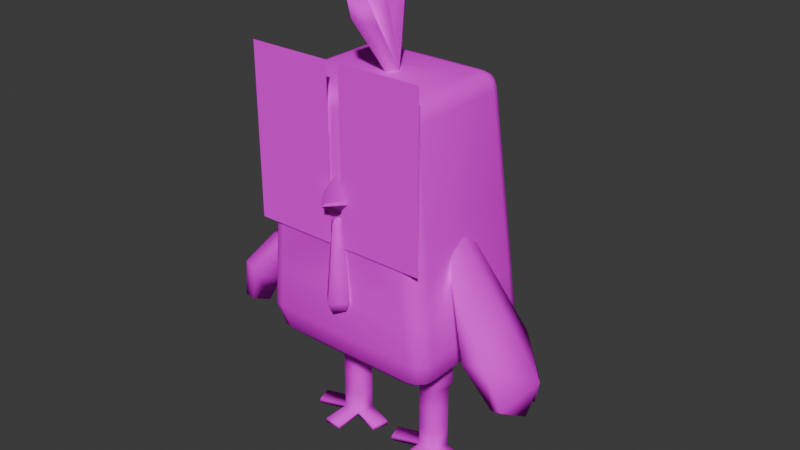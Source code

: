 # Source: chickmin.blend  (saved by Blender 4.4.32; exported with 4.5.12 LTS)
import bpy
from mathutils import Matrix  # noqa: F401  (used for matrix-valued properties, if any)

bpy.ops.wm.read_factory_settings(use_empty=True)
scene = bpy.context.scene
scene.name = 'Scene'

# ---- images (referenced by path relative to the original .blend; pixels are not part of the script)
import os
ASSET_DIR = os.environ.get("B2B_ASSET_DIR", "")  # directory of the original .blend (textures are referenced by path, not embedded)
HERE = os.path.dirname(os.path.abspath(__file__))  # packed textures are extracted next to this script under _unpacked/

def load_image(name, relpath, width, height, colorspace="sRGB"):
    """Load a texture the original file referenced (path relative to the .blend, or extracted next to this script)."""
    p = next((c for c in (os.path.join(HERE, relpath), os.path.join(ASSET_DIR, relpath)) if relpath and os.path.exists(c)), "")
    if p:
        img = bpy.data.images.load(p, check_existing=True)
        img.name = name
    else:  # same state as the original file: an image datablock whose file is absent (Cycles renders it pink)
        img = bpy.data.images.new(name, width, height)
        img.source = "FILE"
        img.filepath = "//" + (relpath or name)
    img.colorspace_settings.name = colorspace
    return img
img_chickmin_png = load_image('Chickmin.png', 'Chickmin.png', 1024, 1024, 'sRGB')

# ---- materials (node trees are filled in below, after node groups)
mat_material_001 = bpy.data.materials.new('Material.001')

# ---- material node trees
mat_material_001.use_nodes = True; mat_material_001.node_tree.nodes.clear()
_N = mat_material_001.node_tree.nodes; _L = mat_material_001.node_tree.links
n0 = _N.new('ShaderNodeOutputMaterial'); n0.name = 'Material Output'; n0.location = (397, 267)
n1 = _N.new('ShaderNodeTexImage'); n1.name = 'Image Texture'; n1.location = (-383, 236)
n1.image = img_chickmin_png
n1.interpolation = 'Closest'
n2 = _N.new('ShaderNodeBsdfDiffuse'); n2.name = 'Diffuse BSDF'; n2.location = (22, 243)
n3 = _N.new('ShaderNodeMixShader'); n3.name = 'Mix Shader'; n3.location = (212, 109)
n4 = _N.new('ShaderNodeBsdfTransparent'); n4.name = 'Transparent BSDF'; n4.location = (28, 2)
n4.inputs[0].default_value = (1.0, 1.0, 1.0, 0.0)
_L.new(n1.outputs[0], n2.inputs[0])
_L.new(n1.outputs[1], n3.inputs[0])
_L.new(n3.outputs[0], n0.inputs[0])
_L.new(n4.outputs[0], n3.inputs[1])
_L.new(n2.outputs[0], n3.inputs[2])
n0.is_active_output = True

# ---- world
world_world = bpy.data.worlds.new('World'); scene.world = world_world
world_world.use_nodes = True; world_world.node_tree.nodes.clear()
_N = world_world.node_tree.nodes; _L = world_world.node_tree.links
n0 = _N.new('ShaderNodeOutputWorld'); n0.name = 'World Output'; n0.location = (300, 300)
n1 = _N.new('ShaderNodeBackground'); n1.name = 'Background'; n1.location = (10, 300)
n1.inputs[0].default_value = (0.05088, 0.05088, 0.05088, 1.0)
_L.new(n1.outputs[0], n0.inputs[0])
n0.is_active_output = True
world_world.color = (0.05088, 0.05088, 0.05088)
world_world.sun_shadow_jitter_overblur = 0.0

# ---- meshes
me_cube_001 = bpy.data.meshes.new('Cube.001')
me_cube_001.from_pydata([(0.03268, -0.4116, 2.087), (0.4636, -0.4116, 2.087), (0.03268, -0.4116, 1.226), (0.4636, -0.4116, 1.226), (0.25, 0.08634, 0.5511), (0.1582, 0.01962, 0.5511), (0.1932, -0.08833, 0.5511), (0.3068, -0.08833, 0.5511), (0.3418, 0.01962, 0.5511), (0.25, 0.06684, 0.0), (0.1787, 0.01502, 0.0), (0.2059, -0.06883, 0.0), (0.2941, -0.06883, 0.0), (0.3213, 0.01502, 0.0), (0.2059, -0.06883, 0.375), (0.2059, -0.06883, 0.25), (0.2059, -0.06883, 0.125), (0.2941, -0.06883, 0.125), (0.2941, -0.06883, 0.25), (0.2941, -0.06883, 0.375), (0.25, 0.06684, 0.375), (0.25, 0.06684, 0.25), (0.25, 0.06684, 0.125), (0.1787, 0.01502, 0.125), (0.1787, 0.01502, 0.25), (0.1787, 0.01502, 0.375), (0.3213, 0.01502, 0.125), (0.3213, 0.01502, 0.25), (0.3213, 0.01502, 0.375), (0.2059, -0.06883, 0.0245), (0.25, 0.06684, 0.0245), (0.2941, -0.06883, 0.0245), (0.1787, 0.01502, 0.0245), (0.3213, 0.01502, 0.0245), (0.2059, -0.2188, 0.0), (0.2941, -0.2188, 0.0), (0.2059, -0.2188, 0.0245), (0.2941, -0.2188, 0.0245), (0.464, -0.03133, 0.0), (0.4367, -0.1152, 0.0), (0.4367, -0.1152, 0.0245), (0.464, -0.03133, 0.0245), (0.06326, -0.1152, 0.0), (0.03601, -0.03133, 0.0), (0.06326, -0.1152, 0.0245), (0.03601, -0.03133, 0.0245), (2.98e-08, 0.3798, 0.7555), (0.0, 0.1439, 0.5), (2.98e-08, 0.3556, 0.6278), (0.0, 0.2692, 0.5342), (0.0, -0.1439, 0.5), (-2.98e-08, -0.4, 0.7556), (0.0, -0.2719, 0.5342), (-2.98e-08, -0.3657, 0.6278), (1.49e-08, 0.2079, 1.95), (0.0, 0.2918, 1.872), (1.49e-08, 0.2476, 1.94), (0.0, 0.2783, 1.911), (0.2993, 0.2918, 1.872), (0.3005, 0.2079, 1.95), (0.3848, 0.2062, 1.872), (0.2997, 0.2773, 1.91), (0.341, 0.2789, 1.875), (0.3385, 0.2677, 1.91), (0.3396, 0.2073, 1.939), (0.3001, 0.2469, 1.939), (0.3381, 0.2454, 1.93), (0.3719, 0.248, 1.875), (0.3701, 0.2067, 1.91), (0.3605, 0.2457, 1.91), (-2.98e-08, -0.4, 1.872), (0.0, -0.3222, 1.95), (-2.98e-08, -0.3896, 1.911), (-2.98e-08, -0.3611, 1.94), (0.3848, -0.3136, 1.872), (0.3005, -0.3222, 1.95), (0.2996, -0.4, 1.872), (0.3701, -0.3163, 1.91), (0.372, -0.356, 1.874), (0.3606, -0.3562, 1.91), (0.3002, -0.3604, 1.938), (0.3396, -0.3195, 1.939), (0.3382, -0.3577, 1.93), (0.3413, -0.3872, 1.874), (0.2999, -0.3885, 1.91), (0.3387, -0.3787, 1.91), (0.155, 0.1439, 0.5), (0.2439, 0.05493, 0.5), (0.1995, 0.132, 0.5), (0.232, 0.09941, 0.5), (0.3927, 0.3798, 0.7555), (0.4785, 0.294, 0.7555), (0.4356, 0.3683, 0.7555), (0.4671, 0.3369, 0.7555), (0.281, 0.2692, 0.5342), (0.3691, 0.1811, 0.5342), (0.325, 0.2574, 0.5342), (0.3573, 0.2251, 0.5342), (0.3683, 0.3556, 0.6278), (0.455, 0.2688, 0.6278), (0.4116, 0.344, 0.6278), (0.4433, 0.3122, 0.6278), (0.2439, -0.05383, 0.5), (0.1554, -0.1439, 0.5), (0.232, -0.09886, 0.5), (0.1997, -0.1318, 0.5), (0.4785, -0.3132, 0.7556), (0.393, -0.4, 0.7556), (0.4671, -0.3566, 0.7556), (0.4358, -0.3884, 0.7556), (0.3691, -0.1827, 0.5342), (0.2814, -0.2719, 0.5342), (0.3573, -0.2273, 0.5342), (0.3252, -0.26, 0.5342), (0.455, -0.2779, 0.6278), (0.3686, -0.3657, 0.6278), (0.4434, -0.3218, 0.6278), (0.4118, -0.3539, 0.6278), (1.863e-09, 0.02282, 1.948), (0.0, -0.07242, 1.948), (0.03725, -0.02301, 1.948), (0.0, 0.07172, 2.476), (-3.725e-09, -0.05727, 2.355), (-1.49e-08, -0.1875, 2.502), (-1.49e-08, -0.204, 2.334), (0.0, -0.3176, 2.348), (0.05679, -0.1771, 2.183), (0.05943, -0.1155, 2.256), (0.0453, 0.005438, 2.283), (0.0, 0.07576, 2.312), (0.0, -0.1309, 2.029), (0.0, -0.2883, 2.239), (0.0, 0.03761, 2.017), (0.424, -0.05304, 1.286), (0.424, 0.03356, 1.236), (0.424, 0.03356, 1.136), (0.424, -0.05304, 1.086), (0.424, -0.1396, 1.136), (0.424, -0.1396, 1.236), (0.867, -0.03462, 0.6726), (0.6998, 0.1006, 0.8137), (0.5936, 0.06966, 0.7913), (0.7182, -0.09322, 0.6453), (0.6459, -0.3251, 0.8196), (0.741, -0.2974, 0.8396), (0.858, -0.1216, 0.5317), (0.7784, -0.1181, 0.5158), (0.7588, -0.2526, 0.5907), (0.8089, -0.2548, 0.6007), (0.8206, 0.008027, 0.5214), (0.7584, 0.1358, 0.5629), (0.71, 0.117, 0.5523), (0.7369, -0.00849, 0.5044), (0.6671, -0.04293, 0.9494), (0.5987, -0.07003, 0.8445), (2.98e-08, 0.3618, 0.9203), (2.98e-08, 0.3618, 0.7793), (2.98e-08, 0.4369, 0.8889), (0.07717, 0.3618, 0.8145), (0.07717, 0.3618, 0.885), (0.05462, 0.4554, 0.8316), (0.0, 0.5188, 0.7679), (0.0, 0.5366, 0.8639), (0.03709, 0.5092, 0.823), (0.0, 0.6706, 0.846), (0.0, 0.5178, 0.6809), (-2.98e-08, -0.4, 1.58), (-2.98e-08, -0.4007, 1.367), (0.08013, -0.4, 1.473), (0.08026, -0.4, 1.449), (0.0, -0.502, 1.453), (0.0, -0.502, 1.468), (-2.98e-08, -0.4835, 1.459), (0.03667, -0.4007, 1.33), (-2.98e-08, -0.4266, 1.356), (-2.98e-08, -0.4373, 1.33), (-2.98e-08, -0.3747, 1.356), (-2.98e-08, -0.364, 1.33), (0.02593, -0.4007, 1.356), (0.06853, -0.4134, 0.9538), (0.04846, -0.4134, 0.9053), (-2.98e-08, -0.4819, 0.9538), (-2.98e-08, -0.4618, 0.9053), (-2.98e-08, -0.4134, 0.8853), (-2.98e-08, -0.3449, 0.9538), (-2.98e-08, -0.3649, 0.9053), (0.4278, 0.2465, 1.36), (0.4155, 0.2888, 1.361), (0.3844, 0.3199, 1.361), (0.3421, 0.3322, 1.36), (0.3424, -0.4, 1.36), (0.3846, -0.3877, 1.361), (0.4156, -0.3563, 1.361), (0.4278, -0.3134, 1.36), (0.0, 0.3322, 1.36), (0.4569, 0.2738, 1.013), (0.3715, -0.4, 1.013), (-2.98e-08, -0.4003, 1.016), (0.4451, 0.3164, 1.013), (0.4138, 0.3477, 1.013), (0.3712, 0.3596, 1.013), (0.414, -0.3881, 1.013), (0.4452, -0.3565, 1.013), (0.4569, -0.3133, 1.013), (2.98e-08, 0.3596, 1.013), (0.3068, -0.08833, 0.4101), (0.1582, 0.01962, 0.4101), (0.3418, 0.01962, 0.4101), (0.1932, -0.08833, 0.4101), (0.25, 0.08634, 0.4101), (-2.98e-08, -0.4007, 1.367), (0.08026, -0.4, 1.449), (0.0, -0.502, 1.453), (-2.98e-08, -0.4007, 1.367), (0.4615, 0.278, 0.9591), (0.376, -0.4, 0.9591), (0.0, -0.4002, 0.9613), (0.4497, 0.3207, 0.9595), (0.4184, 0.352, 0.9595), (0.3757, 0.3638, 0.9591), (0.4186, -0.3882, 0.9593), (0.4498, -0.3565, 0.9593), (0.4615, -0.3133, 0.9591), (0.0, 0.3638, 0.9591)], [], [(196, 190, 167, 197), (102, 87, 95, 110), (186, 60, 74, 193), (194, 55, 58, 189), (1, 0, 2, 3), (12, 31, 37, 35), (32, 30, 9, 10), (13, 33, 41, 38), (11, 29, 44, 42), (30, 33, 13, 9), (10, 9, 13, 12, 11), (209, 207, 28, 20), (20, 28, 27, 21), (21, 27, 26, 22), (208, 206, 25, 14), (14, 25, 24, 15), (15, 24, 23, 16), (207, 205, 19, 28), (28, 19, 18, 27), (27, 18, 17, 26), (206, 209, 20, 25), (25, 20, 21, 24), (24, 21, 22, 23), (205, 208, 14, 19), (19, 14, 15, 18), (18, 15, 16, 17), (22, 26, 33, 30), (16, 23, 32, 29), (26, 17, 31, 33), (23, 22, 30, 32), (17, 16, 29, 31), (37, 36, 34, 35), (29, 11, 34, 36), (31, 29, 36, 37), (11, 12, 35, 34), (41, 40, 39, 38), (31, 12, 39, 40), (12, 13, 38, 39), (33, 31, 40, 41), (44, 45, 43, 42), (10, 11, 42, 43), (32, 10, 43, 45), (29, 32, 45, 44), (86, 88, 89, 87, 102, 104, 105, 103, 50, 47), (110, 95, 99, 114), (94, 49, 48, 98), (86, 47, 49, 94), (50, 103, 111, 52), (98, 48, 46, 90), (53, 115, 107, 51), (52, 111, 115, 53), (114, 99, 91, 106), (58, 61, 63, 62), (61, 65, 66, 63), (59, 64, 66, 65), (64, 68, 69, 66), (60, 67, 69, 68), (67, 62, 63, 69), (63, 66, 69), (74, 77, 79, 78), (77, 81, 82, 79), (75, 80, 82, 81), (80, 84, 85, 82), (76, 83, 85, 84), (83, 78, 79, 85), (79, 82, 85), (54, 59, 65, 56), (56, 65, 61, 57), (57, 61, 58, 55), (59, 75, 81, 64), (64, 81, 77, 68), (68, 77, 74, 60), (75, 71, 73, 80), (80, 73, 72, 84), (84, 72, 70, 76), (95, 87, 89, 97), (97, 89, 88, 96), (96, 88, 86, 94), (99, 95, 97, 101), (101, 97, 96, 100), (100, 96, 94, 98), (91, 99, 101, 93), (93, 101, 100, 92), (92, 100, 98, 90), (111, 103, 105, 113), (113, 105, 104, 112), (112, 104, 102, 110), (115, 111, 113, 117), (117, 113, 112, 116), (116, 112, 110, 114), (107, 115, 117, 109), (109, 117, 116, 108), (108, 116, 114, 106), (214, 91, 93, 217), (217, 93, 92, 218), (218, 92, 90, 219), (215, 107, 109, 220), (220, 109, 108, 221), (221, 108, 106, 222), (75, 59, 54, 71), (124, 125, 126), (123, 124, 127), (126, 120, 124), (127, 124, 120), (127, 122, 123), (122, 127, 120), (120, 128, 122), (121, 122, 128), (128, 129, 121), (125, 131, 126), (126, 131, 130, 120), (119, 120, 130), (120, 132, 129, 128), (118, 132, 120), (134, 133, 153, 140), (133, 138, 144, 153), (137, 136, 154, 143), (135, 134, 140, 141), (138, 137, 143, 144), (136, 135, 141, 154), (139, 144, 148, 145), (144, 143, 147, 148), (143, 142, 146, 147), (142, 141, 151, 152), (141, 140, 150, 151), (140, 139, 149, 150), (150, 149, 152, 151), (147, 146, 145, 148), (152, 149, 139, 142), (145, 146, 142, 139), (155, 159, 160, 157), (140, 153, 139), (153, 144, 139), (143, 154, 142), (154, 141, 142), (159, 158, 160), (165, 160, 158), (157, 160, 163, 162), (162, 163, 164), (164, 163, 161), (158, 156, 165), (161, 160, 165), (161, 163, 160), (168, 172, 169), (167, 169, 170), (171, 168, 166), (170, 169, 172), (171, 172, 168), (173, 178, 174, 175), (177, 176, 178, 173), (180, 179, 181, 182), (183, 180, 182), (178, 213, 174), (185, 184, 179, 180), (183, 185, 180), (173, 175, 181, 179), (173, 179, 184, 177), (78, 192, 193, 74), (83, 191, 192, 78), (76, 190, 191, 83), (62, 188, 189, 58), (67, 187, 188, 62), (60, 186, 187, 67), (204, 194, 189, 200), (195, 186, 193, 203), (167, 190, 76, 70, 166, 168, 169), (214, 195, 203, 222), (223, 204, 200, 219), (192, 202, 203, 193), (191, 201, 202, 192), (190, 196, 201, 191), (188, 199, 200, 189), (187, 198, 199, 188), (186, 195, 198, 187), (215, 196, 197, 216), (7, 6, 208, 205), (5, 4, 209, 206), (8, 7, 205, 207), (6, 5, 206, 208), (4, 8, 207, 209), (210, 211, 212), (176, 213, 178), (107, 215, 216, 51), (46, 223, 219, 90), (91, 214, 222, 106), (202, 221, 222, 203), (201, 220, 221, 202), (196, 215, 220, 201), (199, 218, 219, 200), (198, 217, 218, 199), (195, 214, 217, 198)])
me_cube_001.polygons.foreach_set('use_smooth', [True] * 191)
_uv = me_cube_001.uv_layers.new(name='UVMap')
_uv.uv.foreach_set('vector', [0.1749, 0.8018, 0.1665, 0.8714, 0.06809, 0.8727, 0.06809, 0.8023, 0.1369, 0.09855, 0.1369, 0.09855, 0.1668, 0.1213, 0.1668, 0.1213, 0.1911, 0.8714, 0.1787, 0.9742, 0.1787, 0.9742, 0.1911, 0.8714, 0.06809, 0.8714, 0.06809, 0.9742, 0.1541, 0.9742, 0.1664, 0.8714, 1.0, 1.0, 0.75, 1.0, 0.75, 0.5, 1.0, 0.5, 0.3876, 0.7802, 0.3876, 0.7929, 0.3876, 0.7929, 0.3876, 0.7802, 0.3545, 0.7929, 0.375, 0.7929, 0.375, 0.7802, 0.3545, 0.7802, 0.3955, 0.7802, 0.3955, 0.7929, 0.4364, 0.7929, 0.4364, 0.7802, 0.3624, 0.7802, 0.3624, 0.7929, 0.3214, 0.7929, 0.3214, 0.7802, 0.375, 0.7929, 0.3955, 0.7929, 0.3955, 0.7802, 0.375, 0.7802, 0.3545, 0.7802, 0.375, 0.7802, 0.3955, 0.7802, 0.3876, 0.7802, 0.3624, 0.7802, 0.125, 0.305, 0.07038, 0.305, 0.08257, 0.3552, 0.125, 0.3552, 0.375, 0.974, 0.3955, 0.974, 0.3955, 0.9094, 0.375, 0.9094, 0.375, 0.9094, 0.3955, 0.9094, 0.3955, 0.8448, 0.375, 0.8448, 0.1588, 0.305, 0.1796, 0.305, 0.1674, 0.3552, 0.1512, 0.3552, 0.3624, 0.974, 0.3545, 0.974, 0.3545, 0.9094, 0.3624, 0.9094, 0.3624, 0.9094, 0.3545, 0.9094, 0.3545, 0.8448, 0.3624, 0.8448, 0.07038, 0.305, 0.09124, 0.305, 0.09878, 0.3552, 0.08257, 0.3552, 0.3955, 0.974, 0.3876, 0.974, 0.3876, 0.9094, 0.3955, 0.9094, 0.3955, 0.9094, 0.3876, 0.9094, 0.3876, 0.8448, 0.3955, 0.8448, 0.1796, 0.305, 0.125, 0.305, 0.125, 0.3552, 0.1674, 0.3552, 0.3545, 0.974, 0.375, 0.974, 0.375, 0.9094, 0.3545, 0.9094, 0.3545, 0.9094, 0.375, 0.9094, 0.375, 0.8448, 0.3545, 0.8448, 0.09124, 0.305, 0.1588, 0.305, 0.1512, 0.3552, 0.09878, 0.3552, 0.3876, 0.974, 0.3624, 0.974, 0.3624, 0.9094, 0.3876, 0.9094, 0.3876, 0.9094, 0.3624, 0.9094, 0.3624, 0.8448, 0.3876, 0.8448, 0.375, 0.8448, 0.3955, 0.8448, 0.3955, 0.7929, 0.375, 0.7929, 0.3624, 0.8448, 0.3545, 0.8448, 0.3545, 0.7929, 0.3624, 0.7929, 0.3955, 0.8448, 0.3876, 0.8448, 0.3876, 0.7929, 0.3955, 0.7929, 0.3545, 0.8448, 0.375, 0.8448, 0.375, 0.7929, 0.3545, 0.7929, 0.3876, 0.8448, 0.3624, 0.8448, 0.3624, 0.7929, 0.3876, 0.7929, 0.3876, 0.7929, 0.3624, 0.7929, 0.3624, 0.7802, 0.3876, 0.7802, 0.3624, 0.7929, 0.3624, 0.7802, 0.3624, 0.7802, 0.3624, 0.7929, 0.3876, 0.7929, 0.3624, 0.7929, 0.3624, 0.7929, 0.3876, 0.7929, 0.3624, 0.7802, 0.3876, 0.7802, 0.3876, 0.7802, 0.3624, 0.7802, 0.4364, 0.7929, 0.4286, 0.7929, 0.4286, 0.7802, 0.4364, 0.7802, 0.3876, 0.7929, 0.3876, 0.7802, 0.4286, 0.7802, 0.4286, 0.7929, 0.3876, 0.7802, 0.3955, 0.7802, 0.4364, 0.7802, 0.4286, 0.7802, 0.3955, 0.7929, 0.3876, 0.7929, 0.4286, 0.7929, 0.4364, 0.7929, 0.3214, 0.7929, 0.3136, 0.7929, 0.3136, 0.7802, 0.3214, 0.7802, 0.3545, 0.7802, 0.3624, 0.7802, 0.3214, 0.7802, 0.3136, 0.7802, 0.3545, 0.7929, 0.3545, 0.7802, 0.3136, 0.7802, 0.3136, 0.7929, 0.3624, 0.7929, 0.3545, 0.7929, 0.3136, 0.7929, 0.3214, 0.7929, 0.1157, 0.09855, 0.1263, 0.09855, 0.1341, 0.09855, 0.1369, 0.09855, 0.1369, 0.09855, 0.1341, 0.09855, 0.1263, 0.09855, 0.1158, 0.09855, 0.07861, 0.09855, 0.07861, 0.09855, 0.1668, 0.1213, 0.1668, 0.1213, 0.1874, 0.1833, 0.1874, 0.1833, 0.1458, 0.1213, 0.07861, 0.1213, 0.07861, 0.1833, 0.1666, 0.1833, 0.1157, 0.09855, 0.07861, 0.09855, 0.07861, 0.1213, 0.1458, 0.1213, 0.07861, 0.09855, 0.1158, 0.09855, 0.1459, 0.1213, 0.07861, 0.1213, 0.1666, 0.1833, 0.07861, 0.1833, 0.07861, 0.2681, 0.1725, 0.2681, 0.07861, 0.1833, 0.1667, 0.1833, 0.1726, 0.2681, 0.07861, 0.2681, 0.07861, 0.1213, 0.1459, 0.1213, 0.1667, 0.1833, 0.07861, 0.1833, 0.1874, 0.1833, 0.1874, 0.1833, 0.193, 0.2681, 0.193, 0.2681, 0.1541, 0.9742, 0.1542, 0.9818, 0.1654, 0.9817, 0.1661, 0.9746, 0.1542, 0.9818, 0.1544, 0.9874, 0.1653, 0.9857, 0.1654, 0.9817, 0.1545, 0.9897, 0.1657, 0.9874, 0.1653, 0.9857, 0.1544, 0.9874, 0.1657, 0.9874, 0.1745, 0.9818, 0.1717, 0.9817, 0.1653, 0.9857, 0.1787, 0.9742, 0.175, 0.9746, 0.1717, 0.9817, 0.1745, 0.9818, 0.175, 0.9746, 0.1661, 0.9746, 0.1654, 0.9817, 0.1717, 0.9817, 0.1654, 0.9817, 0.1653, 0.9857, 0.1717, 0.9817, 0.1787, 0.9742, 0.1745, 0.9818, 0.1717, 0.9816, 0.175, 0.9744, 0.1745, 0.9818, 0.1657, 0.9874, 0.1653, 0.9857, 0.1717, 0.9816, 0.1545, 0.9897, 0.1544, 0.9874, 0.1653, 0.9857, 0.1657, 0.9874, 0.1544, 0.9874, 0.1543, 0.9818, 0.1654, 0.9816, 0.1653, 0.9857, 0.1542, 0.9741, 0.1662, 0.9744, 0.1654, 0.9816, 0.1543, 0.9818, 0.1662, 0.9744, 0.175, 0.9744, 0.1717, 0.9816, 0.1654, 0.9816, 0.1717, 0.9816, 0.1653, 0.9857, 0.1654, 0.9816, 0.06809, 0.9897, 0.1545, 0.9897, 0.1544, 0.9874, 0.06809, 0.9876, 0.06809, 0.9876, 0.1544, 0.9874, 0.1542, 0.9818, 0.06809, 0.9819, 0.06809, 0.9819, 0.1542, 0.9818, 0.1541, 0.9742, 0.06809, 0.9742, 0.1545, 0.9897, 0.1545, 0.9897, 0.1657, 0.9874, 0.1657, 0.9874, 0.1657, 0.9874, 0.1657, 0.9874, 0.1745, 0.9818, 0.1745, 0.9818, 0.1745, 0.9818, 0.1745, 0.9818, 0.1787, 0.9742, 0.1787, 0.9742, 0.1545, 0.9897, 0.06809, 0.9897, 0.06809, 0.9876, 0.1544, 0.9874, 0.1544, 0.9874, 0.06809, 0.9876, 0.06809, 0.9819, 0.1543, 0.9818, 0.1543, 0.9818, 0.06809, 0.9819, 0.06809, 0.9741, 0.1542, 0.9741, 0.1668, 0.1213, 0.1369, 0.09855, 0.1341, 0.09855, 0.164, 0.1213, 0.164, 0.1213, 0.1341, 0.09855, 0.1263, 0.09855, 0.1563, 0.1213, 0.1563, 0.1213, 0.1263, 0.09855, 0.1157, 0.09855, 0.1458, 0.1213, 0.1874, 0.1833, 0.1668, 0.1213, 0.164, 0.1213, 0.1846, 0.1833, 0.1846, 0.1833, 0.164, 0.1213, 0.1563, 0.1213, 0.177, 0.1833, 0.177, 0.1833, 0.1563, 0.1213, 0.1458, 0.1213, 0.1666, 0.1833, 0.193, 0.2681, 0.1874, 0.1833, 0.1846, 0.1833, 0.1903, 0.2681, 0.1903, 0.2681, 0.1846, 0.1833, 0.177, 0.1833, 0.1828, 0.2681, 0.1828, 0.2681, 0.177, 0.1833, 0.1666, 0.1833, 0.1725, 0.2681, 0.1459, 0.1213, 0.1158, 0.09855, 0.1263, 0.09855, 0.1564, 0.1213, 0.1564, 0.1213, 0.1263, 0.09855, 0.1341, 0.09855, 0.164, 0.1213, 0.164, 0.1213, 0.1341, 0.09855, 0.1369, 0.09855, 0.1668, 0.1213, 0.1667, 0.1833, 0.1459, 0.1213, 0.1564, 0.1213, 0.177, 0.1833, 0.177, 0.1833, 0.1564, 0.1213, 0.164, 0.1213, 0.1846, 0.1833, 0.1846, 0.1833, 0.164, 0.1213, 0.1668, 0.1213, 0.1874, 0.1833, 0.1726, 0.2681, 0.1667, 0.1833, 0.177, 0.1833, 0.1828, 0.2681, 0.1828, 0.2681, 0.177, 0.1833, 0.1846, 0.1833, 0.1903, 0.2681, 0.1903, 0.2681, 0.1846, 0.1833, 0.1874, 0.1833, 0.193, 0.2681, 0.1889, 0.4032, 0.193, 0.2681, 0.1903, 0.2681, 0.1861, 0.4034, 0.1861, 0.4034, 0.1903, 0.2681, 0.1828, 0.2681, 0.1786, 0.4034, 0.1786, 0.4034, 0.1828, 0.2681, 0.1725, 0.2681, 0.1684, 0.4032, 0.1685, 0.4031, 0.1726, 0.2681, 0.1828, 0.2681, 0.1787, 0.4033, 0.1787, 0.4033, 0.1828, 0.2681, 0.1903, 0.2681, 0.1861, 0.4033, 0.1861, 0.4033, 0.1903, 0.2681, 0.193, 0.2681, 0.1889, 0.4032, 0.1545, 0.9897, 0.1545, 0.9897, 0.06809, 0.9897, 0.06809, 0.9897, 0.3281, 0.4062, 0.25, 0.5, 0.2812, 0.3906, 0.375, 0.5, 0.3281, 0.4062, 0.375, 0.3906, 0.2812, 0.3906, 0.375, 0.0, 0.3281, 0.4062, 0.375, 0.3906, 0.3281, 0.4062, 0.375, 0.0, 0.375, 0.3906, 0.4219, 0.4062, 0.375, 0.5, 0.4219, 0.4062, 0.375, 0.3906, 0.375, 0.0, 0.375, 0.0, 0.4688, 0.3906, 0.4219, 0.4062, 0.5, 0.5, 0.4219, 0.4062, 0.4688, 0.3906, 0.4688, 0.3906, 0.5, 0.2656, 0.5, 0.5, 0.25, 0.5, 0.25, 0.2656, 0.2812, 0.3906, 0.2812, 0.3906, 0.25, 0.2656, 0.2969, 0.0625, 0.375, 0.0, 0.3438, 0.0, 0.375, 0.0, 0.2969, 0.0625, 0.375, 0.0, 0.4688, 0.0625, 0.5, 0.2656, 0.4688, 0.3906, 0.4219, 0.0, 0.4688, 0.0625, 0.375, 0.0, 0.08981, 0.9559, 0.1196, 0.9712, 0.1161, 0.8684, 0.06674, 0.827, 0.1196, 0.9712, 0.1494, 0.9559, 0.2038, 0.8349, 0.1161, 0.8684, 0.1189, 0.5861, 0.1487, 0.6038, 0.1429, 0.6893, 0.0551, 0.6981, 0.08981, 0.9254, 0.08981, 0.9559, 0.06674, 0.827, 0.07739, 0.8202, 0.1494, 0.9559, 0.1494, 0.9254, 0.2133, 0.8288, 0.2038, 0.8349, 0.1487, 0.6038, 0.1786, 0.5861, 0.191, 0.7081, 0.1429, 0.6893, 0.1133, 0.7839, 0.2038, 0.8349, 0.1891, 0.762, 0.1432, 0.7409, 0.2038, 0.8349, 0.2133, 0.8288, 0.1883, 0.7589, 0.1891, 0.762, 0.0551, 0.6981, 0.1349, 0.7598, 0.1264, 0.8056, 0.08005, 0.7791, 0.1349, 0.7598, 0.191, 0.7081, 0.2073, 0.7927, 0.1641, 0.8096, 0.07739, 0.8202, 0.06674, 0.827, 0.05464, 0.7504, 0.06109, 0.7472, 0.06674, 0.827, 0.1133, 0.7839, 0.0986, 0.7378, 0.05464, 0.7504, 0.05464, 0.7504, 0.0986, 0.7378, 0.1043, 0.7326, 0.06109, 0.7472, 0.1883, 0.7589, 0.142, 0.736, 0.1432, 0.7409, 0.1891, 0.762, 0.1043, 0.7326, 0.0986, 0.7378, 0.1133, 0.7839, 0.1335, 0.7756, 0.1432, 0.7409, 0.142, 0.736, 0.1335, 0.7756, 0.1133, 0.7839, 0.16, 0.9501, 0.1692, 0.9263, 0.1404, 0.823, 0.09687, 0.8579, 0.06674, 0.827, 0.1161, 0.8684, 0.1133, 0.7839, 0.1161, 0.8684, 0.2038, 0.8349, 0.1133, 0.7839, 0.0551, 0.6981, 0.1429, 0.6893, 0.1349, 0.7598, 0.1429, 0.6893, 0.191, 0.7081, 0.1349, 0.7598, 0.1692, 0.9263, 0.1875, 0.8788, 0.1404, 0.823, 0.2229, 0.5965, 0.1404, 0.823, 0.1875, 0.8788, 0.09687, 0.8579, 0.1404, 0.823, 0.09827, 0.7894, 0.03593, 0.844, 0.03593, 0.844, 0.09827, 0.7894, 0.05105, 0.6278, 0.05105, 0.6278, 0.09827, 0.7894, 0.1342, 0.7699, 0.1875, 0.8788, 0.2323, 0.859, 0.2229, 0.5965, 0.1342, 0.7699, 0.1404, 0.823, 0.2229, 0.5965, 0.1342, 0.7699, 0.09827, 0.7894, 0.1404, 0.823, 0.4777, 0.5351, 0.3535, 0.7182, 0.2615, 0.5348, 0.4844, 0.7812, 0.375, 0.7812, 0.375, 1.0, 0.375, 1.0, 0.375, 0.7812, 0.2656, 0.7812, 0.3012, 0.7182, 0.2615, 0.5348, 0.3535, 0.7182, 0.4327, 0.7182, 0.3535, 0.7182, 0.4777, 0.5351, 0.3833, 0.4716, 0.378, 0.4845, 0.3651, 0.4845, 0.3651, 0.4716, 0.3651, 0.4716, 0.3651, 0.4845, 0.378, 0.4845, 0.3833, 0.4716, 0.3891, 0.2611, 0.3991, 0.2851, 0.3651, 0.2851, 0.3651, 0.2611, 0.3651, 0.2511, 0.3891, 0.2611, 0.3651, 0.2611, 0.378, 0.4845, 0.3651, 0.4898, 0.3651, 0.4845, 0.3651, 0.2611, 0.3651, 0.2851, 0.3991, 0.2851, 0.3891, 0.2611, 0.3651, 0.2511, 0.3651, 0.2611, 0.3891, 0.2611, 0.3833, 0.4716, 0.3651, 0.4716, 0.3651, 0.2851, 0.3991, 0.2851, 0.3833, 0.4716, 0.3991, 0.2851, 0.3651, 0.2851, 0.3651, 0.4716, 0.175, 0.9744, 0.1876, 0.8715, 0.1911, 0.8714, 0.1787, 0.9742, 0.1662, 0.9744, 0.1787, 0.8715, 0.1876, 0.8715, 0.175, 0.9744, 0.1542, 0.9741, 0.1665, 0.8714, 0.1787, 0.8715, 0.1662, 0.9744, 0.1661, 0.9746, 0.1786, 0.8717, 0.1664, 0.8714, 0.1541, 0.9742, 0.175, 0.9746, 0.1875, 0.8717, 0.1786, 0.8717, 0.1661, 0.9746, 0.1787, 0.9742, 0.1911, 0.8714, 0.1875, 0.8717, 0.175, 0.9746, 0.06809, 0.8018, 0.06809, 0.8714, 0.1664, 0.8714, 0.1748, 0.8018, 0.1994, 0.8018, 0.1911, 0.8714, 0.1911, 0.8714, 0.1994, 0.8018, 0.06809, 0.8727, 0.1665, 0.8714, 0.1542, 0.9741, 0.06809, 0.9741, 0.06809, 0.9155, 0.09113, 0.894, 0.09117, 0.8892, 0.1746, 0.3265, 0.1772, 0.2669, 0.1772, 0.2669, 0.1746, 0.3265, 0.06431, 0.3265, 0.06794, 0.2669, 0.1567, 0.2669, 0.1541, 0.3265, 0.1876, 0.8715, 0.1961, 0.8018, 0.1994, 0.8018, 0.1911, 0.8714, 0.1787, 0.8715, 0.1871, 0.8018, 0.1961, 0.8018, 0.1876, 0.8715, 0.1665, 0.8714, 0.1749, 0.8018, 0.1871, 0.8018, 0.1787, 0.8715, 0.1786, 0.8717, 0.1871, 0.8019, 0.1748, 0.8018, 0.1664, 0.8714, 0.1875, 0.8717, 0.196, 0.8019, 0.1871, 0.8019, 0.1786, 0.8717, 0.1911, 0.8714, 0.1994, 0.8018, 0.196, 0.8019, 0.1875, 0.8717, 0.1542, 0.3265, 0.1568, 0.2668, 0.06794, 0.2687, 0.06431, 0.328, 0.09124, 0.03473, 0.1588, 0.03473, 0.1588, 0.305, 0.09124, 0.305, 0.1796, 0.03473, 0.125, 0.03473, 0.125, 0.305, 0.1796, 0.305, 0.07038, 0.03473, 0.09124, 0.03473, 0.09124, 0.305, 0.07038, 0.305, 0.1588, 0.03473, 0.1796, 0.03473, 0.1796, 0.305, 0.1588, 0.305, 0.125, 0.03473, 0.07038, 0.03473, 0.07038, 0.305, 0.125, 0.305, 0.4844, 0.7812, 0.375, 0.7812, 0.375, 1.0, 0.3651, 0.4845, 0.3651, 0.4898, 0.378, 0.4845, 0.1726, 0.2681, 0.1685, 0.4031, 0.07861, 0.4046, 0.07861, 0.2681, 0.07861, 0.2681, 0.07861, 0.4031, 0.1684, 0.4032, 0.1725, 0.2681, 0.193, 0.2681, 0.1889, 0.4032, 0.1889, 0.4032, 0.193, 0.2681, 0.1744, 0.2671, 0.1718, 0.3266, 0.1746, 0.3265, 0.1772, 0.2669, 0.1669, 0.267, 0.1644, 0.3266, 0.1718, 0.3266, 0.1744, 0.2671, 0.1568, 0.2668, 0.1542, 0.3265, 0.1644, 0.3266, 0.1669, 0.267, 0.1669, 0.2672, 0.1643, 0.3268, 0.1541, 0.3265, 0.1567, 0.2669, 0.1744, 0.2672, 0.1718, 0.3268, 0.1643, 0.3268, 0.1669, 0.2672, 0.1772, 0.2669, 0.1746, 0.3265, 0.1718, 0.3268, 0.1744, 0.2672])
me_cube_001.materials.append(mat_material_001)
me_cube_001.update()
arm_armature = bpy.data.armatures.new('Armature')  # bones are not reproduced

# ---- objects
ob_model = bpy.data.objects.new('Model', me_cube_001)
ob_chickmin = bpy.data.objects.new('Chickmin', arm_armature)

# ---- transforms, parenting, visibility, modifiers, constraints
ob_model.parent = ob_chickmin
ob_model.location = (0.0, 0.0, 0.0)
_vg = ob_model.vertex_groups.new(name='Body')
_vg.add([0, 1, 2, 3, 4, 5, 6, 7, 8, 46, 47, 48, 49, 50, 51, 52, 53, 54, 55, 56, 57, 58, 59, 60, 61, 62, 63, 64, 65, 66, 67, 68, 69, 70, 71, 72, 73, 74, 75, 76, 77, 78, 79, 80, 81, 82, 83, 84, 85, 86, 87, 88, 89, 90, 91, 92, 93, 94, 95, 96, 97, 98, 99, 100, 101, 102, 103, 104, 105, 106, 107, 108, 109, 110, 111, 112, 113, 114, 115, 116, 117, 118, 119, 120, 130, 132, 166, 167, 168, 169, 170, 171, 172, 186, 187, 188, 189, 190, 191, 192, 193, 194, 195, 196, 197, 198, 199, 200, 201, 202, 203, 204, 210, 211, 212, 213, 214, 215, 216, 217, 218, 219, 220, 221, 222, 223], 1.0, 'REPLACE')
_vg = ob_model.vertex_groups.new(name='Comb.Top')
_vg.add([121, 122, 123, 124, 125, 126, 127, 128, 129, 130, 131, 132], 1.0, 'REPLACE')
_vg = ob_model.vertex_groups.new(name='Comb.Bottom')
_vg.add([167, 173, 174, 175, 176, 177, 178, 179, 180, 181, 182, 183, 184, 185, 210, 213], 1.0, 'REPLACE')
_vg = ob_model.vertex_groups.new(name='Leg.L')
_vg.add([9, 10, 11, 12, 13, 14, 15, 16, 17, 18, 19, 20, 21, 22, 23, 24, 25, 26, 27, 28, 29, 30, 31, 32, 33, 34, 35, 36, 37, 38, 39, 40, 41, 42, 43, 44, 45, 205, 206, 207, 208, 209], 1.0, 'REPLACE')
_vg = ob_model.vertex_groups.new(name='Arm.L')
_vg.add([133, 134, 135, 136, 137, 138, 139, 140, 141, 142, 143, 144, 145, 146, 147, 148, 149, 150, 151, 152, 153, 154], 1.0, 'REPLACE')
_vg = ob_model.vertex_groups.new(name='Tail')
_vg.add([155, 156, 157, 158, 159, 160, 161, 162, 163, 164, 165], 1.0, 'REPLACE')
_vg = ob_model.vertex_groups.new(name='Leg.R')
_vg = ob_model.vertex_groups.new(name='Arm.R')
_m = ob_model.modifiers.new('Mirror', 'MIRROR')
_m.use_clip = True
_m = ob_model.modifiers.new('Armature', 'ARMATURE')
_m.object = ob_chickmin
ob_chickmin.location = (0.0, 0.0, 0.0)
ob_chickmin.show_in_front = True

# ---- collection membership
scene.collection.objects.link(ob_model)
scene.collection.objects.link(ob_chickmin)

# ---- scene / render settings (as saved in the file)
scene.frame_start = 0; scene.frame_end = 19; scene.frame_set(0)
scene.render.engine = 'BLENDER_EEVEE_NEXT'
bpy.context.view_layer.update()

# ---- added for rendering (the .blend has no active camera and no usable light): camera, sun
cam_auto = bpy.data.cameras.new('AutoCamera')
cam_auto.lens = 50.0
cam_auto.sensor_width = 36.0
cam_auto.clip_end = 1000.0
ob_auto_camera = bpy.data.objects.new('AutoCamera', cam_auto)
scene.collection.objects.link(ob_auto_camera)
ob_auto_camera.location = (3.01373, -3.58899, 3.56857)
ob_auto_camera.rotation_euler = (1.09748, -7.21219e-08, 0.694738)
scene.camera = ob_auto_camera
light_auto_sun = bpy.data.lights.new('AutoSun', 'SUN')
light_auto_sun.energy = 3.0
light_auto_sun.angle = 0.0523599
ob_auto_sun = bpy.data.objects.new('AutoSun', light_auto_sun)
scene.collection.objects.link(ob_auto_sun)
ob_auto_sun.rotation_euler = (0.872665, 0.174533, 0.523599)
bpy.context.view_layer.update()
